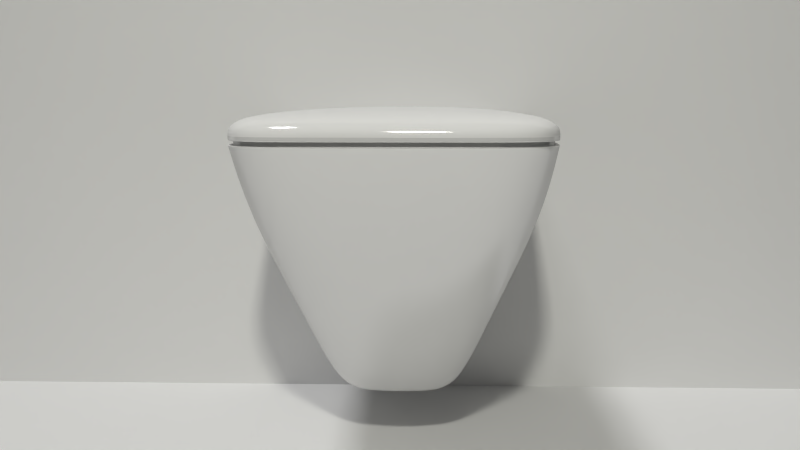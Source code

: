 # Source: toilet.blend  (saved by Blender 2.74.0; exported with 4.5.12 LTS)
import bpy
from mathutils import Matrix  # noqa: F401  (used for matrix-valued properties, if any)

bpy.ops.wm.read_factory_settings(use_empty=True)
scene = bpy.context.scene
scene.name = 'Scene'

# ---- collections
col_collection_1 = bpy.data.collections.new('Collection 1'); scene.collection.children.link(col_collection_1)

# ---- materials (node trees are filled in below, after node groups)
mat_material_001 = bpy.data.materials.new('Material.001')
mat_material_001.alpha_threshold = 0.0
mat_material_001.roughness = 0.5
mat_material_001.line_color = (0.0, 0.0, 0.0, 1.0)
mat_ceramic = bpy.data.materials.new('ceramic')
mat_ceramic.alpha_threshold = 0.0
mat_ceramic.diffuse_color = (0.6189, 0.7461, 0.9551, 1.0)
mat_ceramic.roughness = 0.5
mat_ceramic.line_color = (0.0, 0.0, 0.0, 1.0)
mat_plastic = bpy.data.materials.new('plastic')
mat_plastic.alpha_threshold = 0.0
mat_plastic.diffuse_color = (0.9258, 0.9258, 0.9258, 1.0)
mat_plastic.roughness = 0.5
mat_plastic.line_color = (0.0, 0.0, 0.0, 1.0)

# ---- material node trees
mat_material_001.use_nodes = True; mat_material_001.node_tree.nodes.clear()
_N = mat_material_001.node_tree.nodes; _L = mat_material_001.node_tree.links
n0 = _N.new('ShaderNodeOutputMaterial'); n0.name = 'Material Output'; n0.location = (300, 300)
n0.width = 120
n1 = _N.new('ShaderNodeBsdfDiffuse'); n1.name = 'Diffuse BSDF'; n1.location = (10, 300)
n1.inputs[0].default_value = (0.8412, 0.8412, 0.8412, 1.0)
_L.new(n1.outputs[0], n0.inputs[0])
n0.is_active_output = True
mat_ceramic.use_nodes = True; mat_ceramic.node_tree.nodes.clear()
_N = mat_ceramic.node_tree.nodes; _L = mat_ceramic.node_tree.links
n0 = _N.new('ShaderNodeOutputMaterial'); n0.name = 'Material Output'; n0.location = (300, 300)
n0.width = 120
n1 = _N.new('ShaderNodeMixShader'); n1.name = 'Mix Shader'; n1.location = (100, 300)
n1.width = 150
n1.inputs[0].default_value = 0.3
n2 = _N.new('ShaderNodeBsdfAnisotropic'); n2.name = 'Glossy BSDF'; n2.location = (-96, 207)
n2.distribution = 'BECKMANN'
n2.inputs[1].default_value = 0.0
n3 = _N.new('ShaderNodeBsdfDiffuse'); n3.name = 'Diffuse BSDF'; n3.location = (-103, 343)
n4 = _N.new('ShaderNodeRGB'); n4.name = 'RGB'; n4.location = (-364, 277)
n4.outputs[0].default_value = (0.8, 0.8, 0.8, 1.0)
_L.new(n1.outputs[0], n0.inputs[0])
_L.new(n3.outputs[0], n1.inputs[1])
_L.new(n2.outputs[0], n1.inputs[2])
_L.new(n4.outputs[0], n3.inputs[0])
_L.new(n4.outputs[0], n2.inputs[0])
n0.is_active_output = True
mat_plastic.use_nodes = True; mat_plastic.node_tree.nodes.clear()
_N = mat_plastic.node_tree.nodes; _L = mat_plastic.node_tree.links
n0 = _N.new('ShaderNodeOutputMaterial'); n0.name = 'Material Output'; n0.location = (381, 461)
n0.width = 120
n1 = _N.new('ShaderNodeMixShader'); n1.name = 'Mix Shader'; n1.location = (110, 473)
n1.width = 150
n1.inputs[0].default_value = 0.1
n2 = _N.new('ShaderNodeBsdfDiffuse'); n2.name = 'Diffuse BSDF'; n2.location = (-90, 473)
n3 = _N.new('ShaderNodeBsdfAnisotropic'); n3.name = 'Glossy BSDF'; n3.location = (-92, 360)
n3.distribution = 'BECKMANN'
n3.inputs[1].default_value = 0.1
n4 = _N.new('ShaderNodeRGB'); n4.name = 'RGB'; n4.location = (-310, 442)
n4.outputs[0].default_value = (0.8073, 0.8073, 0.8073, 1.0)
_L.new(n1.outputs[0], n0.inputs[0])
_L.new(n3.outputs[0], n1.inputs[2])
_L.new(n2.outputs[0], n1.inputs[1])
_L.new(n4.outputs[0], n2.inputs[0])
_L.new(n4.outputs[0], n3.inputs[0])
n0.is_active_output = True

# ---- world
world_world = bpy.data.worlds.new('World'); scene.world = world_world
world_world.color = (0.05088, 0.05088, 0.05088)
world_world.use_sun_shadow = False
world_world.sun_shadow_jitter_overblur = 0.0
world_world.cycles.sampling_method = 'MANUAL'
world_world.cycles.sample_map_resolution = 256
world_world.light_settings.ao_factor = 0.1

# ---- cameras
cam_camera_001 = bpy.data.cameras.new('Camera.001')
cam_camera_001.clip_end = 100.0
cam_camera_001.lens = 35.0
cam_camera_001.sensor_width = 32.0
cam_camera_001.sensor_height = 18.0
cam_camera_001.dof.focus_distance = 0.0

# ---- lights
light_area_003 = bpy.data.lights.new('Area.003', 'AREA')
light_area_003.color = (1.0, 0.9941, 0.9039)
light_area_003.transmission_factor = 0.0
light_area_003.energy = 15.71
light_area_003.shadow_buffer_clip_start = 0.5
light_area_003.shadow_soft_size = 0.1
light_area_003.shadow_maximum_resolution = 0.006
light_area_003.use_absolute_resolution = True
light_area_003.size = 0.1
light_area_003.size_y = 0.1
light_area_003.cycles.use_multiple_importance_sampling = False
light_sun = bpy.data.lights.new('Sun', 'SUN')
light_sun.transmission_factor = 0.0
light_sun.angle = 0.1993
light_sun.energy = 1.0
light_sun.shadow_buffer_clip_start = 0.5
light_sun.shadow_soft_size = 0.1
light_sun.shadow_cascade_max_distance = 1000.0
light_sun.cycles.use_multiple_importance_sampling = False

# ---- meshes
me_plane = bpy.data.meshes.new('Plane')
me_plane.from_pydata([(1.0, -1.0, 0.0), (-1.0, -1.0, 0.0), (1.0, 1.0, 0.0), (-1.0, 1.0, 0.0), (1.0, 0.251, 0.0), (-1.0, 0.251, 0.0), (-1.0, 0.251, 1.362), (1.0, 0.251, 1.362)], [], [(5, 4, 2, 3), (1, 0, 4, 5), (5, 4, 7, 6)])
me_plane.materials.append(mat_material_001)
me_plane.use_remesh_preserve_volume = False
me_plane.use_remesh_preserve_attributes = False
me_plane.use_mirror_vertex_groups = False
me_plane.update()
me_laufen = bpy.data.meshes.new('Laufen')
me_laufen.from_pydata([(-0.4219, -0.06681, -0.7107), (-0.4219, 0.9994, -0.7541), (0.4219, 0.9994, -0.7541), (0.4219, -0.06681, -0.7107), (-1.0, -1.0, 1.0), (-1.0, 0.9994, 1.0), (1.0, 0.9994, 1.0), (1.0, -1.0, 1.0), (-0.3333, 0.9994, 1.0), (0.3333, 0.9994, 1.0), (0.1406, 0.9994, -0.7541), (-0.1406, 0.9994, -0.7541), (0.3333, -1.0, 1.0), (-0.3333, -1.0, 1.0), (-0.1406, -0.153, -0.7107), (0.1406, -0.153, -0.7107), (-1.0, 0.9994, 1.0), (-0.4219, 0.9994, -0.7541), (1.0, 0.9994, 1.0), (0.4219, 0.9994, -0.7541), (-0.1406, 0.9994, -0.7541), (0.1406, 0.9994, -0.7541), (0.3333, 0.9994, 1.031), (-0.3333, 0.9994, 1.031), (0.1406, 0.2322, -0.7404), (-0.1406, 0.2322, -0.7404), (1.0, -0.4896, 1.0), (-0.4219, 0.2322, -0.7404), (0.4219, 0.2322, -0.7404), (-1.0, -0.4896, 1.0), (-0.3333, -0.4896, 1.031), (0.3333, -0.4896, 1.031), (-1.0, 0.9994, 0.8723), (-1.0, -1.0, 0.8723), (1.0, 0.9994, 0.8723), (1.0, -1.0, 0.8723), (-0.3333, 0.9994, 0.8723), (0.3333, 0.9994, 0.8723), (0.3333, -1.0, 0.8723), (-0.3333, -1.0, 0.8723), (-1.0, 0.9994, 0.8723), (1.0, 0.9994, 0.8723), (-1.0, -0.4896, 0.8723), (1.0, -0.4896, 0.8723), (-0.3333, 0.9994, 0.8488), (1.0, -1.0, 0.8488), (1.0, 0.9994, 0.8488), (-1.0, 0.9994, 0.8488), (-1.0, -1.0, 0.8488), (1.0, -0.4896, 0.8488), (-1.0, -0.4896, 0.8488), (1.0, 0.9994, 0.8488), (0.3248, 0.9765, 0.8491), (0.3248, -0.9721, 0.8491), (-0.3248, -0.9721, 0.8491), (-0.9743, 0.9765, 0.8491), (0.9743, 0.9765, 0.8491), (-0.9743, -0.4748, 0.8491), (0.9743, -0.4748, 0.8491), (-0.9743, -0.9721, 0.8491), (0.9743, -0.4748, 0.872), (-0.9743, -0.4748, 0.872), (0.9743, 0.9765, 0.872), (-0.9743, 0.9765, 0.872), (-1.021, 0.9994, 0.4464), (1.021, 0.9994, 0.4464), (0.8526, -0.8202, 0.4464), (-0.3737, 0.9994, 0.4464), (0.3737, 0.9994, 0.4464), (0.3737, -0.8421, 0.4464), (-0.3737, -0.8421, 0.4464), (-1.021, 0.9994, 0.4464), (0.9743, -0.9721, 0.872), (0.9743, 0.9765, 0.872), (-0.9743, -0.9721, 0.872), (-0.9743, 0.9765, 0.872), (-0.3248, -0.9721, 0.872), (0.3248, -0.9721, 0.872), (0.3248, 0.9765, 0.872), (-0.3248, 0.9765, 0.872), (-1.0, 0.9994, 0.8488), (-0.3333, -1.0, 0.8488), (0.3333, -1.0, 0.8488), (0.3333, 0.9994, 0.8488), (1.021, 0.9994, 0.4464), (-1.021, -0.2532, 0.4464), (1.021, -0.2532, 0.4464), (-0.8526, -0.8202, 0.4464), (-0.9743, 0.9765, 0.8491), (0.9743, 0.9765, 0.8491), (0.9743, -0.9721, 0.8491), (-0.3248, 0.9765, 0.8491), (-1.0, -1.0, 0.8737), (-1.0, 0.9994, 0.8737), (1.0, 0.9994, 0.8737), (1.0, -1.0, 0.8737), (-0.3333, 0.9994, 0.8737), (0.3333, 0.9994, 0.8737), (0.3333, -1.0, 0.8737), (-0.3333, -1.0, 0.8737), (-1.0, 0.9994, 0.8737), (1.0, 0.9994, 0.8737), (-1.0, -0.4896, 0.8737), (1.0, -0.4896, 0.8737), (-1.0, 0.9994, 0.8488), (-0.3333, 0.9994, 0.8488), (1.0, 0.9994, 0.8488), (1.0, -1.0, 0.8488), (0.5042, 0.9994, -0.5823), (-0.5692, 0.1708, -0.379), (0.5692, 0.1708, -0.379), (-0.6598, -0.4093, -0.1825), (-0.5042, 0.9994, -0.5823), (0.5042, 0.9994, -0.5823), (0.6598, -0.4093, -0.1825), (-0.1681, 0.9994, -0.5823), (-0.3333, -1.0, 0.8488), (0.3333, 0.9994, 0.8488), (0.3333, -1.0, 0.8488), (-1.0, 0.9994, 0.8488), (1.0, 0.9994, 0.8488), (-1.0, -1.0, 0.8488), (-1.0, -0.4896, 0.8488), (1.0, -0.4896, 0.8488), (-0.5042, 0.9994, -0.5823), (-0.1897, -0.4937, -0.1825), (0.1897, -0.4937, -0.1825), (0.1681, 0.9994, -0.5823), (-0.9743, -0.9721, 0.872), (-0.9743, -0.4748, 0.872), (0.9743, 0.9765, 0.872), (0.9743, -0.4748, 0.872), (0.3248, 0.9765, 0.872), (0.3248, -0.9721, 0.872), (-0.3248, -0.9721, 0.872), (-0.9743, 0.9765, 0.872), (0.9743, -0.9721, 0.872), (0.9743, 0.9765, 0.872), (-0.3248, 0.9765, 0.872), (-0.9743, 0.9765, 0.872), (-0.9743, 0.9765, 0.8491), (-0.3248, -0.9721, 0.8491), (0.3248, -0.9721, 0.8491), (0.3248, 0.9765, 0.8491), (0.9743, -0.4748, 0.8491), (0.9743, 0.9765, 0.8491), (-0.9743, -0.4748, 0.8491), (-0.9743, -0.9721, 0.8491), (-0.9743, 0.9765, 0.8491), (-0.3248, 0.9765, 0.8491), (0.9743, 0.9765, 0.8491), (0.9743, -0.9721, 0.8491)], [], [(124, 112, 1, 17), (127, 113, 2, 10), (110, 114, 3, 28), (125, 111, 0, 14), (21, 10, 2, 19), (23, 8, 5, 16), (112, 115, 11, 1), (115, 127, 10, 11), (114, 126, 15, 3), (126, 125, 14, 15), (17, 1, 11, 20), (20, 11, 10, 21), (18, 6, 9, 22), (22, 9, 8, 23), (109, 124, 17, 27), (113, 108, 19, 2), (24, 21, 19, 28), (30, 23, 16, 29), (27, 17, 20, 25), (25, 20, 21, 24), (26, 18, 22, 31), (31, 22, 23, 30), (13, 30, 29, 4), (15, 24, 28, 3), (0, 27, 25, 14), (7, 26, 31, 12), (12, 31, 30, 13), (108, 110, 28, 19), (14, 25, 24, 15), (111, 109, 27, 0), (100, 93, 32, 40), (97, 94, 34, 37), (103, 95, 35, 43), (99, 92, 33, 39), (93, 96, 36, 32), (96, 97, 37, 36), (95, 98, 38, 35), (98, 99, 39, 38), (102, 100, 40, 42), (94, 101, 41, 34), (101, 103, 43, 41), (92, 102, 42, 33), (39, 33, 74, 76), (140, 148, 88, 55), (42, 40, 63, 61), (107, 118, 69, 66), (83, 44, 91, 52), (46, 83, 52, 89), (43, 35, 72, 60), (44, 47, 88, 91), (38, 39, 76, 77), (81, 82, 53, 54), (106, 120, 84, 65), (49, 51, 56, 58), (48, 81, 54, 59), (122, 119, 71, 85), (37, 34, 73, 78), (123, 107, 66, 86), (36, 37, 78, 79), (47, 80, 55, 88), (151, 142, 53, 90), (104, 105, 67, 64), (35, 38, 77, 72), (105, 117, 68, 67), (33, 42, 61, 74), (119, 104, 64, 71), (32, 36, 79, 75), (148, 149, 91, 88), (118, 116, 70, 69), (120, 123, 86, 84), (116, 121, 87, 70), (121, 122, 85, 87), (149, 143, 52, 91), (117, 106, 65, 68), (150, 145, 56, 89), (80, 50, 57, 55), (143, 150, 89, 52), (50, 48, 59, 57), (45, 49, 58, 90), (82, 45, 90, 53), (40, 32, 75, 63), (34, 41, 62, 73), (41, 43, 60, 62), (147, 146, 57, 59), (142, 141, 54, 53), (51, 46, 89, 56), (144, 151, 90, 58), (141, 147, 59, 54), (146, 140, 55, 57), (145, 144, 58, 56), (16, 5, 93, 100), (9, 6, 94, 97), (26, 7, 95, 103), (13, 4, 92, 99), (5, 8, 96, 93), (8, 9, 97, 96), (7, 12, 98, 95), (12, 13, 99, 98), (29, 16, 100, 102), (6, 18, 101, 94), (18, 26, 103, 101), (4, 29, 102, 92), (80, 47, 104, 119), (45, 82, 118, 107), (44, 83, 117, 105), (82, 81, 116, 118), (49, 45, 107, 123), (83, 46, 106, 117), (86, 66, 114, 110), (81, 48, 121, 116), (69, 70, 125, 126), (50, 80, 119, 122), (48, 50, 122, 121), (85, 71, 124, 109), (47, 44, 105, 104), (51, 49, 123, 120), (87, 85, 109, 111), (46, 51, 120, 106), (65, 84, 108, 113), (71, 64, 112, 124), (70, 87, 111, 125), (67, 68, 127, 115), (64, 67, 115, 112), (66, 69, 126, 114), (68, 65, 113, 127), (84, 86, 110, 108), (63, 75, 139, 135), (72, 77, 133, 136), (75, 79, 138, 139), (79, 78, 132, 138), (73, 62, 130, 137), (78, 73, 137, 132), (74, 61, 129, 128), (77, 76, 134, 133), (60, 72, 136, 131), (76, 74, 128, 134), (61, 63, 135, 129), (62, 60, 131, 130), (138, 132, 143, 149), (130, 131, 144, 145), (133, 134, 141, 142), (134, 128, 147, 141), (128, 129, 146, 147), (131, 136, 151, 144), (136, 133, 142, 151), (129, 135, 140, 146), (135, 139, 148, 140), (137, 130, 145, 150), (132, 137, 150, 143), (139, 138, 149, 148)])
me_laufen.polygons.foreach_set('use_smooth', [True] * 150)
me_laufen.polygons.foreach_set('material_index', [0, 0, 0, 0, 0, 1, 0, 0, 0, 0, 0, 0, 1, 1, 0, 0, 0, 1, 0, 0, 1, 1, 1, 0, 0, 1, 1, 0, 0, 0, 0, 0, 0, 0, 0, 0, 0, 0, 0, 0, 0, 0, 0, 0, 0, 0, 0, 0, 0, 0, 0, 0, 0, 0, 0, 0, 0, 0, 0, 0, 0, 0, 0, 0, 0, 0, 0, 0, 0, 0, 0, 0, 0, 0, 0, 0, 0, 0, 0, 0, 0, 0, 0, 0, 0, 0, 0, 0, 0, 0, 1, 1, 1, 1, 1, 1, 1, 1, 1, 1, 1, 1, 0, 0, 0, 0, 0, 0, 0, 0, 0, 0, 0, 0, 0, 0, 0, 0, 0, 0, 0, 0, 0, 0, 0, 0, 0, 0, 0, 0, 0, 0, 0, 0, 0, 0, 0, 0, 0, 0, 0, 0, 0, 0, 0, 0, 0, 0, 0, 0])
me_laufen.materials.append(mat_ceramic)
me_laufen.materials.append(mat_plastic)
me_laufen.use_remesh_preserve_volume = False
me_laufen.use_remesh_preserve_attributes = False
me_laufen.use_mirror_vertex_groups = False
me_laufen.update()

# ---- objects
ob_area_002 = bpy.data.objects.new('Area.002', light_area_003)
ob_plane = bpy.data.objects.new('Plane', me_plane)
ob_sun = bpy.data.objects.new('Sun', light_sun)
ob_camera = bpy.data.objects.new('Camera', cam_camera_001)
ob_laufen = bpy.data.objects.new('Laufen', me_laufen)

# ---- transforms, parenting, visibility, modifiers, constraints
ob_area_002.location = (-0.9098, -1.564, 1.231)
ob_area_002.rotation_euler = (0.257, 0.8164, -1.249)
ob_area_002.lineart.crease_threshold = 0.0
ob_plane.location = (-1.404, 0.0, -0.2148)
ob_plane.scale = (1.365, 1.0, 1.0)
ob_plane.lineart.crease_threshold = 0.0
ob_sun.location = (-3.117, -0.6767, 6.345)
ob_sun.rotation_euler = (0.1712, -0.3035, -0.07941)
ob_sun.lineart.crease_threshold = 0.0
ob_camera.location = (-0.8889, -1.108, 0.2367)
ob_camera.rotation_euler = (1.431, 1.61e-06, 0.0308)
ob_camera.lineart.crease_threshold = 0.0
ob_laufen.location = (-0.9248, 0.00614, 0.009169)
ob_laufen.scale = (0.18, 0.245, 0.215)
ob_laufen.lineart.crease_threshold = 0.0
_m = ob_laufen.modifiers.new('Subsurf', 'SUBSURF')
_m.uv_smooth = 'PRESERVE_CORNERS'
_m.levels = 3
_m.render_levels = 3
_m.show_only_control_edges = False

# ---- collection membership
col_collection_1.objects.link(ob_area_002)
col_collection_1.objects.link(ob_plane)
col_collection_1.objects.link(ob_sun)
col_collection_1.objects.link(ob_camera)
col_collection_1.objects.link(ob_laufen)

# ---- scene / render settings (as saved in the file)
scene.camera = ob_camera
scene.frame_start = 1; scene.frame_end = 250; scene.frame_set(1)
scene.render.engine = 'CYCLES'
scene.render.image_settings.color_mode = 'RGB'
scene.render.image_settings.compression = 90
scene.render.resolution_percentage = 30
scene.render.dither_intensity = 0.0
scene.render.bake_margin = 2
scene.cycles.use_denoising = False
scene.cycles.samples = 70
scene.cycles.sampling_pattern = 'TABULATED_SOBOL'
scene.cycles.light_sampling_threshold = 0.0
scene.cycles.use_adaptive_sampling = False
scene.cycles.use_light_tree = False
scene.cycles.caustics_reflective = False
scene.cycles.caustics_refractive = False
scene.cycles.blur_glossy = 0.0
scene.cycles.max_bounces = 128
scene.cycles.diffuse_bounces = 128
scene.cycles.glossy_bounces = 128
scene.cycles.transmission_bounces = 128
scene.cycles.volume_bounces = 1
scene.cycles.transparent_max_bounces = 128
scene.cycles.pixel_filter_type = 'GAUSSIAN'
scene.cycles.sample_clamp_indirect = 0.0
scene.view_settings.view_transform = 'Standard'
bpy.context.view_layer.update()

